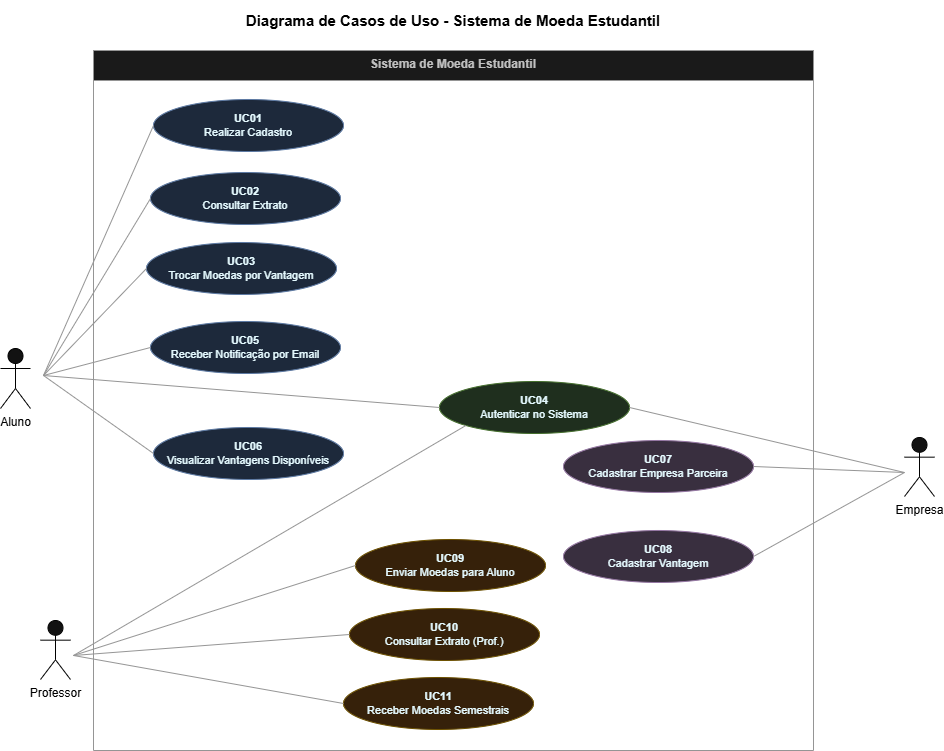

The diagram above was exported from draw.io. Its source (the exported page's mxGraphModel, read from the mxfile embedded in the PNG):
<mxGraphModel dx="1572" dy="868" grid="0" gridSize="10" guides="1" tooltips="1" connect="1" arrows="1" fold="1" page="1" pageScale="1" pageWidth="1169" pageHeight="827" background="light-dark(#FFFFFF,#FFFFFF)" math="0" shadow="0">
  <root>
    <mxCell id="0" />
    <mxCell id="1" parent="0" />
    <mxCell id="title" parent="1" style="text;html=1;strokeColor=none;fillColor=none;align=center;verticalAlign=middle;whiteSpace=wrap;rounded=0;fontSize=15;fontStyle=1;fontColor=#1a1a1a;" value="&lt;font style=&quot;color: light-dark(rgb(0, 0, 0), rgb(0, 0, 0));&quot;&gt;Diagrama de Casos de Uso - Sistema de Moeda Estudantil&lt;/font&gt;" vertex="1">
      <mxGeometry height="40" width="760" x="180" y="20" as="geometry" />
    </mxCell>
    <mxCell id="system_boundary" parent="1" style="swimlane;startSize=30;fillColor=#f5f5f5;strokeColor=#666666;fontColor=#333333;fontStyle=1;fontSize=12;align=center;verticalAlign=top;swimlaneLine=1;rounded=0;arcSize=0;" value="Sistema de Moeda Estudantil" vertex="1">
      <mxGeometry height="700" width="720" x="200" y="70" as="geometry" />
    </mxCell>
    <mxCell id="uc01" parent="system_boundary" style="ellipse;whiteSpace=wrap;html=1;fillColor=#dae8fc;strokeColor=#6c8ebf;fontColor=light-dark(#23446E,#E5FAFF);fontSize=11;align=center;verticalAlign=middle;" value="&lt;b&gt;UC01&lt;/b&gt;&lt;br&gt;Realizar Cadastro" vertex="1">
      <mxGeometry height="52" width="190" x="60" y="49" as="geometry" />
    </mxCell>
    <mxCell id="uc02" parent="system_boundary" style="ellipse;whiteSpace=wrap;html=1;fillColor=#dae8fc;strokeColor=#6c8ebf;fontColor=light-dark(#23446E,#E5FAFF);fontSize=11;align=center;verticalAlign=middle;" value="&lt;b&gt;UC02&lt;/b&gt;&lt;br&gt;Consultar Extrato" vertex="1">
      <mxGeometry height="52" width="190" x="57" y="122" as="geometry" />
    </mxCell>
    <mxCell id="uc03" parent="system_boundary" style="ellipse;whiteSpace=wrap;html=1;fillColor=#dae8fc;strokeColor=#6c8ebf;fontColor=light-dark(#23446E,#E5FAFF);fontSize=11;align=center;verticalAlign=middle;" value="&lt;b&gt;UC03&lt;/b&gt;&lt;br&gt;Trocar Moedas por Vantagem" vertex="1">
      <mxGeometry height="52" width="190" x="53" y="192" as="geometry" />
    </mxCell>
    <mxCell id="uc05" parent="system_boundary" style="ellipse;whiteSpace=wrap;html=1;fillColor=#dae8fc;strokeColor=#6c8ebf;fontColor=light-dark(#23446E,#E5FAFF);fontSize=11;align=center;verticalAlign=middle;" value="&lt;b&gt;UC05&lt;/b&gt;&lt;br&gt;Receber Notificação por Email" vertex="1">
      <mxGeometry height="52" width="190" x="57" y="271" as="geometry" />
    </mxCell>
    <mxCell id="uc06" parent="system_boundary" style="ellipse;whiteSpace=wrap;html=1;fillColor=#dae8fc;strokeColor=#6c8ebf;fontColor=light-dark(#23446E,#E5FAFF);fontSize=11;align=center;verticalAlign=middle;" value="&lt;b&gt;UC06&lt;/b&gt;&lt;br&gt;Visualizar Vantagens Disponíveis" vertex="1">
      <mxGeometry height="52" width="190" x="60" y="377" as="geometry" />
    </mxCell>
    <mxCell id="uc04" parent="system_boundary" style="ellipse;whiteSpace=wrap;html=1;fillColor=#d5e8d4;strokeColor=#82b366;fontColor=light-dark(#23446E,#E5FAFF);fontSize=11;align=center;verticalAlign=middle;" value="&lt;b&gt;UC04&lt;/b&gt;&lt;br&gt;Autenticar no Sistema" vertex="1">
      <mxGeometry height="52" width="190" x="346" y="331" as="geometry" />
    </mxCell>
    <mxCell id="uc07" parent="system_boundary" style="ellipse;whiteSpace=wrap;html=1;fillColor=#e1d5e7;strokeColor=#9673a6;fontColor=light-dark(#23446E,#E5FAFF);fontSize=11;align=center;verticalAlign=middle;" value="&lt;b&gt;UC07&lt;/b&gt;&lt;br&gt;Cadastrar Empresa Parceira" vertex="1">
      <mxGeometry height="52" width="190" x="470" y="390" as="geometry" />
    </mxCell>
    <mxCell id="uc08" parent="system_boundary" style="ellipse;whiteSpace=wrap;html=1;fillColor=#e1d5e7;strokeColor=#9673a6;fontColor=light-dark(#23446E,#E5FAFF);fontSize=11;align=center;verticalAlign=middle;" value="&lt;b&gt;UC08&lt;/b&gt;&lt;br&gt;Cadastrar Vantagem" vertex="1">
      <mxGeometry height="52" width="190" x="470" y="480" as="geometry" />
    </mxCell>
    <mxCell id="uc09" parent="system_boundary" style="ellipse;whiteSpace=wrap;html=1;fillColor=#ffe6cc;strokeColor=#d6b656;fontColor=light-dark(#23446E,#E5FAFF);fontSize=11;align=center;verticalAlign=middle;" value="&lt;b&gt;UC09&lt;/b&gt;&lt;br&gt;Enviar Moedas para Aluno" vertex="1">
      <mxGeometry height="52" width="190" x="262" y="489" as="geometry" />
    </mxCell>
    <mxCell id="uc10" parent="system_boundary" style="ellipse;whiteSpace=wrap;html=1;fillColor=#ffe6cc;strokeColor=#d6b656;fontColor=light-dark(#23446E,#E5FAFF);fontSize=11;align=center;verticalAlign=middle;" value="&lt;b&gt;UC10&lt;/b&gt;&lt;br&gt;Consultar Extrato (Prof.)" vertex="1">
      <mxGeometry height="52" width="190" x="256" y="558" as="geometry" />
    </mxCell>
    <mxCell id="uc11" parent="system_boundary" style="ellipse;whiteSpace=wrap;html=1;fillColor=#ffe6cc;strokeColor=#d6b656;fontColor=light-dark(#23446E,#E5FAFF);fontSize=11;align=center;verticalAlign=middle;" value="&lt;b&gt;UC11&lt;/b&gt;&lt;br&gt;Receber Moedas Semestrais" vertex="1">
      <mxGeometry height="52" width="190" x="250" y="627" as="geometry" />
    </mxCell>
    <mxCell id="e_aluno_uc01" edge="1" parent="1" style="edgeStyle=none;html=1;exitX=1;exitY=0.5;exitDx=0;exitDy=0;entryX=0;entryY=0.5;entryDx=0;entryDy=0;endArrow=none;strokeColor=#666666;strokeWidth=1;" target="uc01">
      <mxGeometry relative="1" as="geometry">
        <mxPoint x="150" y="395" as="sourcePoint" />
      </mxGeometry>
    </mxCell>
    <mxCell id="e_aluno_uc02" edge="1" parent="1" style="edgeStyle=none;html=1;exitX=1;exitY=0.5;exitDx=0;exitDy=0;entryX=0;entryY=0.5;entryDx=0;entryDy=0;endArrow=none;strokeColor=#666666;strokeWidth=1;" target="uc02">
      <mxGeometry relative="1" as="geometry">
        <mxPoint x="150" y="395" as="sourcePoint" />
      </mxGeometry>
    </mxCell>
    <mxCell id="e_aluno_uc03" edge="1" parent="1" style="edgeStyle=none;html=1;exitX=1;exitY=0.5;exitDx=0;exitDy=0;entryX=0;entryY=0.5;entryDx=0;entryDy=0;endArrow=none;strokeColor=#666666;strokeWidth=1;" target="uc03">
      <mxGeometry relative="1" as="geometry">
        <mxPoint x="150" y="395" as="sourcePoint" />
      </mxGeometry>
    </mxCell>
    <mxCell id="e_aluno_uc05" edge="1" parent="1" style="edgeStyle=none;html=1;exitX=1;exitY=0.5;exitDx=0;exitDy=0;entryX=0;entryY=0.5;entryDx=0;entryDy=0;endArrow=none;strokeColor=#666666;strokeWidth=1;" target="uc05">
      <mxGeometry relative="1" as="geometry">
        <mxPoint x="150" y="395" as="sourcePoint" />
      </mxGeometry>
    </mxCell>
    <mxCell id="e_aluno_uc06" edge="1" parent="1" style="edgeStyle=none;html=1;exitX=1;exitY=0.5;exitDx=0;exitDy=0;entryX=0;entryY=0.5;entryDx=0;entryDy=0;endArrow=none;strokeColor=#666666;strokeWidth=1;" target="uc06">
      <mxGeometry relative="1" as="geometry">
        <mxPoint x="150" y="395" as="sourcePoint" />
      </mxGeometry>
    </mxCell>
    <mxCell id="e_aluno_uc04" edge="1" parent="1" style="edgeStyle=none;html=1;exitX=1;exitY=0.5;exitDx=0;exitDy=0;entryX=0;entryY=0.5;entryDx=0;entryDy=0;endArrow=none;strokeColor=#666666;strokeWidth=1;" target="uc04">
      <mxGeometry relative="1" as="geometry">
        <mxPoint x="150" y="395" as="sourcePoint" />
      </mxGeometry>
    </mxCell>
    <mxCell id="e_empresa_uc04" edge="1" parent="1" style="edgeStyle=none;html=1;exitX=0;exitY=0.5;exitDx=0;exitDy=0;entryX=1;entryY=0.5;entryDx=0;entryDy=0;endArrow=none;strokeColor=#666666;strokeWidth=1;" target="uc04">
      <mxGeometry relative="1" as="geometry">
        <mxPoint x="1011" y="492" as="sourcePoint" />
      </mxGeometry>
    </mxCell>
    <mxCell id="e_empresa_uc07" edge="1" parent="1" style="edgeStyle=none;html=1;exitX=0;exitY=0.5;exitDx=0;exitDy=0;entryX=1;entryY=0.5;entryDx=0;entryDy=0;endArrow=none;strokeColor=#666666;strokeWidth=1;" target="uc07">
      <mxGeometry relative="1" as="geometry">
        <mxPoint x="1011" y="492" as="sourcePoint" />
      </mxGeometry>
    </mxCell>
    <mxCell id="e_empresa_uc08" edge="1" parent="1" style="edgeStyle=none;html=1;exitX=0;exitY=0.5;exitDx=0;exitDy=0;entryX=1;entryY=0.5;entryDx=0;entryDy=0;endArrow=none;strokeColor=#666666;strokeWidth=1;" target="uc08">
      <mxGeometry relative="1" as="geometry">
        <mxPoint x="1011" y="492" as="sourcePoint" />
      </mxGeometry>
    </mxCell>
    <mxCell id="e_prof_uc04" edge="1" parent="1" style="edgeStyle=none;html=1;exitX=1;exitY=0.5;exitDx=0;exitDy=0;entryX=0;entryY=1;entryDx=0;entryDy=0;endArrow=none;strokeColor=#666666;strokeWidth=1;" target="uc04">
      <mxGeometry relative="1" as="geometry">
        <mxPoint x="180" y="675" as="sourcePoint" />
      </mxGeometry>
    </mxCell>
    <mxCell id="e_prof_uc09" edge="1" parent="1" style="edgeStyle=none;html=1;exitX=1;exitY=0.5;exitDx=0;exitDy=0;entryX=0;entryY=0.5;entryDx=0;entryDy=0;endArrow=none;strokeColor=#666666;strokeWidth=1;" target="uc09">
      <mxGeometry relative="1" as="geometry">
        <mxPoint x="180" y="675" as="sourcePoint" />
      </mxGeometry>
    </mxCell>
    <mxCell id="e_prof_uc10" edge="1" parent="1" style="edgeStyle=none;html=1;exitX=1;exitY=0.5;exitDx=0;exitDy=0;entryX=0;entryY=0.5;entryDx=0;entryDy=0;endArrow=none;strokeColor=#666666;strokeWidth=1;" target="uc10">
      <mxGeometry relative="1" as="geometry">
        <mxPoint x="180" y="675" as="sourcePoint" />
      </mxGeometry>
    </mxCell>
    <mxCell id="e_prof_uc11" edge="1" parent="1" style="edgeStyle=none;html=1;exitX=1;exitY=0.5;exitDx=0;exitDy=0;entryX=0;entryY=0.5;entryDx=0;entryDy=0;endArrow=none;strokeColor=#666666;strokeWidth=1;" target="uc11">
      <mxGeometry relative="1" as="geometry">
        <mxPoint x="180" y="675" as="sourcePoint" />
      </mxGeometry>
    </mxCell>
    <mxCell id="jHpkM5v2QUtlUeRkE6Nk-1" parent="1" style="shape=umlActor;verticalLabelPosition=bottom;verticalAlign=top;html=1;outlineConnect=0;strokeColor=light-dark(#000000,#000000);fontColor=light-dark(#000000,#000000);" value="Aluno" vertex="1">
      <mxGeometry height="60" width="30" x="107" y="368" as="geometry" />
    </mxCell>
    <mxCell id="jHpkM5v2QUtlUeRkE6Nk-2" parent="1" style="shape=umlActor;verticalLabelPosition=bottom;verticalAlign=top;html=1;outlineConnect=0;strokeColor=light-dark(#000000,#000000);fontColor=light-dark(#000000,#000000);" value="Professor" vertex="1">
      <mxGeometry height="59" width="30" x="147" y="640" as="geometry" />
    </mxCell>
    <mxCell id="jHpkM5v2QUtlUeRkE6Nk-3" parent="1" style="shape=umlActor;verticalLabelPosition=bottom;verticalAlign=top;html=1;outlineConnect=0;strokeColor=light-dark(#000000,#000000);fontColor=light-dark(#000000,#000000);" value="Empresa" vertex="1">
      <mxGeometry height="59" width="30" x="1011" y="457" as="geometry" />
    </mxCell>
  </root>
</mxGraphModel>